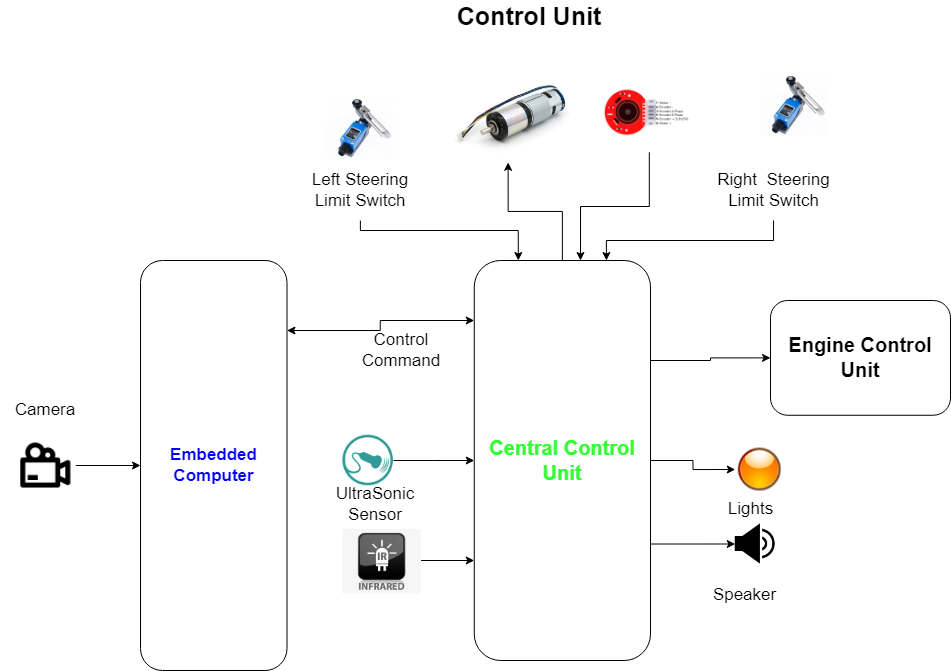

The diagram above was exported from draw.io. Its source (the exported page's mxGraphModel, read from the mxfile embedded in the PNG):
<mxGraphModel dx="1038" dy="539" grid="1" gridSize="10" guides="1" tooltips="1" connect="1" arrows="1" fold="1" page="1" pageScale="1" pageWidth="827" pageHeight="1169" math="0" shadow="0">
  <root>
    <mxCell id="pPdPPc_hUzl5CkiFOhKa-0" />
    <mxCell id="pPdPPc_hUzl5CkiFOhKa-1" parent="pPdPPc_hUzl5CkiFOhKa-0" />
    <mxCell id="gD77o4OwotB2tux42bqs-0" value="" style="rounded=1;whiteSpace=wrap;html=1;fontSize=11;" parent="pPdPPc_hUzl5CkiFOhKa-1" vertex="1">
      <mxGeometry x="19" y="20" width="741" height="450" as="geometry" />
    </mxCell>
    <mxCell id="k3cRJ30UxdoQFanwgw-v-0" value="&lt;font size=&quot;1&quot;&gt;&lt;b style=&quot;font-size: 25px&quot;&gt;Control Unit&lt;/b&gt;&lt;/font&gt;" style="text;html=1;strokeColor=none;fillColor=none;align=center;verticalAlign=middle;whiteSpace=wrap;rounded=0;fontSize=17;" parent="pPdPPc_hUzl5CkiFOhKa-1" vertex="1">
      <mxGeometry x="57" y="40" width="156" height="30" as="geometry" />
    </mxCell>
    <mxCell id="bQs036-iALdwyJ2YHajw-16" style="edgeStyle=orthogonalEdgeStyle;rounded=0;orthogonalLoop=1;jettySize=auto;html=1;entryX=0;entryY=0.25;entryDx=0;entryDy=0;fontSize=17;startArrow=classic;startFill=1;" parent="pPdPPc_hUzl5CkiFOhKa-1" source="bQs036-iALdwyJ2YHajw-0" target="bQs036-iALdwyJ2YHajw-1" edge="1">
      <mxGeometry relative="1" as="geometry" />
    </mxCell>
    <mxCell id="bQs036-iALdwyJ2YHajw-0" value="Embedded Computer" style="rounded=1;whiteSpace=wrap;html=1;fontSize=17;" parent="pPdPPc_hUzl5CkiFOhKa-1" vertex="1">
      <mxGeometry x="75" y="180" width="120" height="60" as="geometry" />
    </mxCell>
    <mxCell id="bQs036-iALdwyJ2YHajw-11" style="edgeStyle=orthogonalEdgeStyle;rounded=0;orthogonalLoop=1;jettySize=auto;html=1;exitX=1;exitY=0.25;exitDx=0;exitDy=0;entryX=0;entryY=0.5;entryDx=0;entryDy=0;fontSize=17;" parent="pPdPPc_hUzl5CkiFOhKa-1" source="bQs036-iALdwyJ2YHajw-1" target="bQs036-iALdwyJ2YHajw-2" edge="1">
      <mxGeometry relative="1" as="geometry" />
    </mxCell>
    <mxCell id="bQs036-iALdwyJ2YHajw-12" style="edgeStyle=orthogonalEdgeStyle;rounded=0;orthogonalLoop=1;jettySize=auto;html=1;entryX=0;entryY=0.5;entryDx=0;entryDy=0;fontSize=17;" parent="pPdPPc_hUzl5CkiFOhKa-1" source="bQs036-iALdwyJ2YHajw-1" target="bQs036-iALdwyJ2YHajw-8" edge="1">
      <mxGeometry relative="1" as="geometry">
        <Array as="points">
          <mxPoint x="559" y="290" />
          <mxPoint x="559" y="290" />
        </Array>
      </mxGeometry>
    </mxCell>
    <mxCell id="bQs036-iALdwyJ2YHajw-15" style="edgeStyle=orthogonalEdgeStyle;rounded=0;orthogonalLoop=1;jettySize=auto;html=1;exitX=1;exitY=0.75;exitDx=0;exitDy=0;fontSize=17;entryX=0;entryY=0.5;entryDx=0;entryDy=0;" parent="pPdPPc_hUzl5CkiFOhKa-1" source="bQs036-iALdwyJ2YHajw-1" target="bQs036-iALdwyJ2YHajw-7" edge="1">
      <mxGeometry relative="1" as="geometry">
        <mxPoint x="489" y="390" as="targetPoint" />
      </mxGeometry>
    </mxCell>
    <mxCell id="bQs036-iALdwyJ2YHajw-23" style="edgeStyle=orthogonalEdgeStyle;rounded=0;orthogonalLoop=1;jettySize=auto;html=1;exitX=1;exitY=0.167;exitDx=0;exitDy=0;entryX=0;entryY=0.5;entryDx=0;entryDy=0;fontSize=17;exitPerimeter=0;" parent="pPdPPc_hUzl5CkiFOhKa-1" source="bQs036-iALdwyJ2YHajw-1" target="bQs036-iALdwyJ2YHajw-22" edge="1">
      <mxGeometry relative="1" as="geometry">
        <Array as="points">
          <mxPoint x="524" y="190" />
          <mxPoint x="524" y="130" />
        </Array>
      </mxGeometry>
    </mxCell>
    <mxCell id="bQs036-iALdwyJ2YHajw-1" value="Central Control Unit" style="rounded=1;whiteSpace=wrap;html=1;fontSize=17;" parent="pPdPPc_hUzl5CkiFOhKa-1" vertex="1">
      <mxGeometry x="349" y="150" width="120" height="280" as="geometry" />
    </mxCell>
    <mxCell id="bQs036-iALdwyJ2YHajw-2" value="Engine Control Unit" style="rounded=1;whiteSpace=wrap;html=1;fontSize=17;" parent="pPdPPc_hUzl5CkiFOhKa-1" vertex="1">
      <mxGeometry x="579" y="180" width="120" height="60" as="geometry" />
    </mxCell>
    <mxCell id="bQs036-iALdwyJ2YHajw-19" style="edgeStyle=orthogonalEdgeStyle;rounded=0;orthogonalLoop=1;jettySize=auto;html=1;entryX=0;entryY=0.5;entryDx=0;entryDy=0;fontSize=17;" parent="pPdPPc_hUzl5CkiFOhKa-1" source="bQs036-iALdwyJ2YHajw-6" target="bQs036-iALdwyJ2YHajw-1" edge="1">
      <mxGeometry relative="1" as="geometry" />
    </mxCell>
    <mxCell id="bQs036-iALdwyJ2YHajw-6" value="" style="shape=image;html=1;verticalAlign=top;verticalLabelPosition=bottom;labelBackgroundColor=#ffffff;imageAspect=0;aspect=fixed;image=https://cdn4.iconfinder.com/data/icons/medical-14/512/2-128.png;fontSize=17;" parent="pPdPPc_hUzl5CkiFOhKa-1" vertex="1">
      <mxGeometry x="91.75" y="265.5" width="50.5" height="50.5" as="geometry" />
    </mxCell>
    <mxCell id="bQs036-iALdwyJ2YHajw-7" value="" style="shape=image;html=1;verticalAlign=top;verticalLabelPosition=bottom;labelBackgroundColor=#ffffff;imageAspect=0;aspect=fixed;image=https://cdn4.iconfinder.com/data/icons/essential-app-2/16/volume-sound-speaker-lound-128.png;fontSize=17;" parent="pPdPPc_hUzl5CkiFOhKa-1" vertex="1">
      <mxGeometry x="616" y="360" width="40" height="40" as="geometry" />
    </mxCell>
    <mxCell id="bQs036-iALdwyJ2YHajw-8" value="" style="shape=image;html=1;verticalAlign=top;verticalLabelPosition=bottom;labelBackgroundColor=#ffffff;imageAspect=0;aspect=fixed;image=https://cdn1.iconfinder.com/data/icons/nuvola2/48x48/actions/ledorange.png;fontSize=17;" parent="pPdPPc_hUzl5CkiFOhKa-1" vertex="1">
      <mxGeometry x="612" y="265.5" width="49" height="49" as="geometry" />
    </mxCell>
    <mxCell id="bQs036-iALdwyJ2YHajw-17" value="UltraSonic Sensor" style="text;html=1;strokeColor=none;fillColor=none;align=center;verticalAlign=middle;whiteSpace=wrap;rounded=0;fontSize=17;" parent="pPdPPc_hUzl5CkiFOhKa-1" vertex="1">
      <mxGeometry x="71.75" y="320" width="90.5" height="50" as="geometry" />
    </mxCell>
    <mxCell id="bQs036-iALdwyJ2YHajw-18" value="Control Command" style="text;html=1;strokeColor=none;fillColor=none;align=center;verticalAlign=middle;whiteSpace=wrap;rounded=0;fontSize=17;" parent="pPdPPc_hUzl5CkiFOhKa-1" vertex="1">
      <mxGeometry x="209" y="150" width="100" height="60" as="geometry" />
    </mxCell>
    <mxCell id="bQs036-iALdwyJ2YHajw-20" value="Light" style="text;html=1;align=center;verticalAlign=middle;resizable=0;points=[];autosize=1;strokeColor=none;fillColor=none;fontSize=17;" parent="pPdPPc_hUzl5CkiFOhKa-1" vertex="1">
      <mxGeometry x="611" y="320" width="50" height="30" as="geometry" />
    </mxCell>
    <mxCell id="bQs036-iALdwyJ2YHajw-21" value="Speaker" style="text;html=1;align=center;verticalAlign=middle;resizable=0;points=[];autosize=1;strokeColor=none;fillColor=none;fontSize=17;" parent="pPdPPc_hUzl5CkiFOhKa-1" vertex="1">
      <mxGeometry x="596" y="400" width="80" height="30" as="geometry" />
    </mxCell>
    <mxCell id="bQs036-iALdwyJ2YHajw-22" value="SteeringWheel" style="rounded=1;whiteSpace=wrap;html=1;fontSize=17;" parent="pPdPPc_hUzl5CkiFOhKa-1" vertex="1">
      <mxGeometry x="579" y="100" width="120" height="60" as="geometry" />
    </mxCell>
    <mxCell id="bQs036-iALdwyJ2YHajw-27" style="edgeStyle=orthogonalEdgeStyle;rounded=0;orthogonalLoop=1;jettySize=auto;html=1;entryX=0.5;entryY=0;entryDx=0;entryDy=0;fontSize=17;" parent="pPdPPc_hUzl5CkiFOhKa-1" source="bQs036-iALdwyJ2YHajw-26" target="bQs036-iALdwyJ2YHajw-0" edge="1">
      <mxGeometry relative="1" as="geometry" />
    </mxCell>
    <mxCell id="bQs036-iALdwyJ2YHajw-26" value="" style="shape=image;html=1;verticalAlign=top;verticalLabelPosition=bottom;labelBackgroundColor=#ffffff;imageAspect=0;aspect=fixed;image=https://cdn1.iconfinder.com/data/icons/electronics-outline-24/24/video_camera_camera_film_camera_film_recorder_movie_camera-128.png;fontSize=17;" parent="pPdPPc_hUzl5CkiFOhKa-1" vertex="1">
      <mxGeometry x="105" y="80" width="60" height="60" as="geometry" />
    </mxCell>
    <mxCell id="4dtusvQ-OdjfM8oTLfrk-1" style="edgeStyle=orthogonalEdgeStyle;rounded=0;orthogonalLoop=1;jettySize=auto;html=1;entryX=0;entryY=0.75;entryDx=0;entryDy=0;" parent="pPdPPc_hUzl5CkiFOhKa-1" source="4dtusvQ-OdjfM8oTLfrk-0" target="bQs036-iALdwyJ2YHajw-1" edge="1">
      <mxGeometry relative="1" as="geometry" />
    </mxCell>
    <mxCell id="4dtusvQ-OdjfM8oTLfrk-0" value="" style="shape=image;verticalLabelPosition=bottom;labelBackgroundColor=default;verticalAlign=top;aspect=fixed;imageAspect=0;image=https://www.nicepng.com/png/detail/151-1518791_sensor-night-vision-ir-icon.png;" parent="pPdPPc_hUzl5CkiFOhKa-1" vertex="1">
      <mxGeometry x="77.91" y="370" width="78.18" height="64.5" as="geometry" />
    </mxCell>
  </root>
</mxGraphModel>